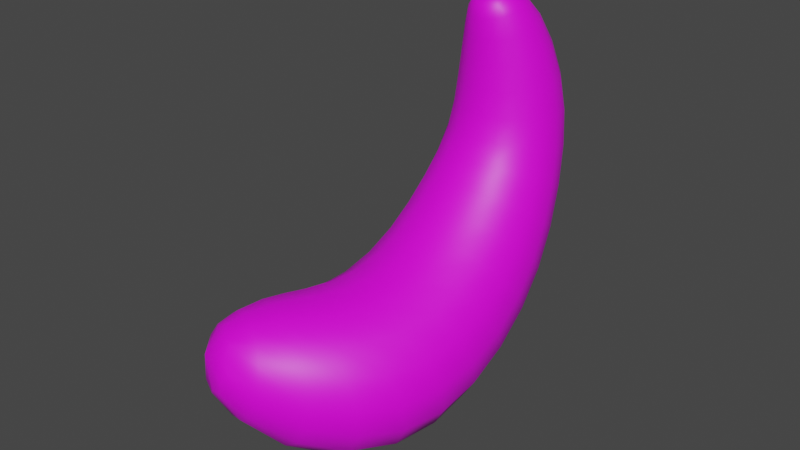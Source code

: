 # Source: ogur_01.blend  (saved by Blender 3.3.6; exported with 4.5.12 LTS)
import bpy
from mathutils import Matrix  # noqa: F401  (used for matrix-valued properties, if any)

bpy.ops.wm.read_factory_settings(use_empty=True)
scene = bpy.context.scene
scene.name = 'Scene'

# ---- collections
col_collection = bpy.data.collections.new('Collection'); scene.collection.children.link(col_collection)

# ---- images (referenced by path relative to the original .blend; pixels are not part of the script)
import os
ASSET_DIR = os.environ.get("B2B_ASSET_DIR", "")  # directory of the original .blend (textures are referenced by path, not embedded)
HERE = os.path.dirname(os.path.abspath(__file__))  # packed textures are extracted next to this script under _unpacked/

def load_image(name, relpath, width, height, colorspace="sRGB"):
    """Load a texture the original file referenced (path relative to the .blend, or extracted next to this script)."""
    p = next((c for c in (os.path.join(HERE, relpath), os.path.join(ASSET_DIR, relpath)) if relpath and os.path.exists(c)), "")
    if p:
        img = bpy.data.images.load(p, check_existing=True)
        img.name = name
    else:  # same state as the original file: an image datablock whose file is absent (Cycles renders it pink)
        img = bpy.data.images.new(name, width, height)
        img.source = "FILE"
        img.filepath = "//" + (relpath or name)
    img.colorspace_settings.name = colorspace
    return img
img_untitled = load_image('Untitled', 'ogr01.png', 1024, 1024, 'sRGB')

# ---- materials (node trees are filled in below, after node groups)
mat_material_001 = bpy.data.materials.new('Material.001')
mat_material_001.use_transparent_shadow = False

# ---- material node trees
mat_material_001.use_nodes = True; mat_material_001.node_tree.nodes.clear()
_N = mat_material_001.node_tree.nodes; _L = mat_material_001.node_tree.links
n0 = _N.new('ShaderNodeBsdfPrincipled'); n0.name = 'Principled BSDF'; n0.location = (10, 300)
n0.distribution = 'GGX'
n0.subsurface_method = 'RANDOM_WALK_SKIN'
n0.inputs[3].default_value = 1.45
n0.inputs[27].default_value = (0.0, 0.0, 0.0, 1.0)
n0.inputs[28].default_value = 1.0
n1 = _N.new('ShaderNodeOutputMaterial'); n1.name = 'Material Output'; n1.location = (300, 300)
n2 = _N.new('ShaderNodeTexImage'); n2.name = 'Image Texture'; n2.location = (-328, 279)
n2.image = img_untitled
_L.new(n0.outputs[0], n1.inputs[0])
_L.new(n2.outputs[0], n0.inputs[0])
n1.is_active_output = True

# ---- world
world_world = bpy.data.worlds.new('World'); scene.world = world_world
world_world.use_nodes = True; world_world.node_tree.nodes.clear()
_N = world_world.node_tree.nodes; _L = world_world.node_tree.links
n0 = _N.new('ShaderNodeOutputWorld'); n0.name = 'World Output'; n0.location = (300, 300)
n1 = _N.new('ShaderNodeBackground'); n1.name = 'Background'; n1.location = (10, 300)
n1.inputs[0].default_value = (0.05088, 0.05088, 0.05088, 1.0)
_L.new(n1.outputs[0], n0.inputs[0])
n0.is_active_output = True
world_world.color = (0.05088, 0.05088, 0.05088)
world_world.use_sun_shadow = False
world_world.sun_shadow_jitter_overblur = 0.0

# ---- meshes
me_circle = bpy.data.meshes.new('Circle')
me_circle.from_pydata([(0.0, -0.1513, -0.8533), (-0.7071, -0.2534, -0.5788), (-1.021, -0.4936, 0.08178), (-0.7712, -0.6807, 0.7297), (-0.07491, -0.8354, 1.016), (0.6897, -0.7887, 0.7556), (1.006, -0.5031, 0.0849), (0.7071, -0.2534, -0.5788), (-3.937e-10, 0.9371, -0.2149), (-0.6697, 0.764, 0.001953), (-0.9472, 0.3462, 0.5254), (-0.6697, -0.07169, 1.049), (-0.001442, -0.2441, 1.265), (0.6697, -0.07169, 1.049), (0.9472, 0.3462, 0.5254), (0.6697, 0.764, 0.001953), (-6.126e-10, 1.567, 0.6478), (-0.6001, 1.371, 0.8007), (-0.8486, 0.8979, 1.17), (-0.6001, 0.4247, 1.539), (-6.126e-10, 0.2287, 1.692), (0.6001, 0.4247, 1.539), (0.8486, 0.8979, 1.17), (0.6001, 1.371, 0.8007), (2.128e-09, 1.933, 1.82), (-0.4997, 1.729, 1.853), (-0.7067, 1.235, 1.93), (-0.4997, 0.7416, 2.008), (2.128e-09, 0.5371, 2.04), (0.4997, 0.7416, 2.008), (0.7067, 1.235, 1.93), (0.4997, 1.729, 1.853), (0.004877, 1.85, 2.609), (-0.4499, 1.685, 2.613), (-0.6362, 1.235, 2.589), (-0.4499, 0.786, 2.566), (0.004877, 0.5794, 2.542), (0.4548, 0.7655, 2.552), (0.6411, 1.215, 2.575), (0.4548, 1.664, 2.599), (1.23e-09, 1.45, 3.393), (-0.3145, 1.327, 3.35), (-0.4448, 1.029, 3.248), (-0.3145, 0.732, 3.145), (1.23e-09, 0.6088, 3.103), (0.3145, 0.732, 3.145), (0.4448, 1.029, 3.248), (0.3145, 1.327, 3.35), (-1.139e-09, 1.01, 3.678), (-0.1642, 0.9459, 3.655), (-0.2322, 0.7906, 3.602), (-0.1642, 0.6353, 3.548), (-1.139e-09, 0.571, 3.526), (0.1642, 0.6353, 3.548), (0.2322, 0.7906, 3.602), (0.1642, 0.9459, 3.655), (-0.03763, -1.228, -0.9947), (-0.789, -1.214, -0.7166), (-1.172, -1.185, -0.04373), (-1.007, -1.233, 0.6452), (-0.4063, -1.457, 0.9745), (0.398, -1.609, 0.7292), (0.9135, -1.49, 0.02786), (0.6988, -1.306, -0.6934), (-0.4502, -2.189, -0.6906), (-1.076, -1.946, -0.4862), (-1.367, -1.681, 0.07941), (-1.173, -1.586, 0.6823), (-0.6296, -1.751, 0.9762), (-0.03087, -2.04, 0.7813), (0.2935, -2.252, 0.205), (0.1277, -2.301, -0.4073), (-0.9963, -2.65, 0.227), (-1.172, -2.472, 0.2859), (-1.213, -2.317, 0.486), (-1.095, -2.274, 0.7102), (-0.8875, -2.37, 0.8271), (-0.7119, -2.548, 0.7683), (-0.6709, -2.704, 0.5681), (-0.7888, -2.746, 0.3439)], [], [(6, 7, 15, 14), (4, 5, 13, 12), (2, 3, 11, 10), (0, 1, 9, 8), (7, 0, 8, 15), (5, 6, 14, 13), (3, 4, 12, 11), (1, 2, 10, 9), (13, 14, 22, 21), (11, 12, 20, 19), (9, 10, 18, 17), (14, 15, 23, 22), (12, 13, 21, 20), (10, 11, 19, 18), (8, 9, 17, 16), (15, 8, 16, 23), (16, 17, 25, 24), (23, 16, 24, 31), (21, 22, 30, 29), (19, 20, 28, 27), (17, 18, 26, 25), (22, 23, 31, 30), (20, 21, 29, 28), (18, 19, 27, 26), (30, 31, 39, 38), (28, 29, 37, 36), (26, 27, 35, 34), (24, 25, 33, 32), (31, 24, 32, 39), (29, 30, 38, 37), (27, 28, 36, 35), (25, 26, 34, 33), (33, 34, 42, 41), (38, 39, 47, 46), (36, 37, 45, 44), (34, 35, 43, 42), (32, 33, 41, 40), (39, 32, 40, 47), (37, 38, 46, 45), (35, 36, 44, 43), (47, 40, 48, 55), (45, 46, 54, 53), (43, 44, 52, 51), (41, 42, 50, 49), (46, 47, 55, 54), (44, 45, 53, 52), (42, 43, 51, 50), (40, 41, 49, 48), (49, 50, 51, 52, 53, 54, 55, 48), (3, 2, 58, 59), (1, 0, 56, 57), (0, 7, 63, 56), (6, 5, 61, 62), (4, 3, 59, 60), (2, 1, 57, 58), (7, 6, 62, 63), (5, 4, 60, 61), (63, 62, 70, 71), (61, 60, 68, 69), (59, 58, 66, 67), (57, 56, 64, 65), (56, 63, 71, 64), (62, 61, 69, 70), (60, 59, 67, 68), (58, 57, 65, 66), (68, 67, 75, 76), (66, 65, 73, 74), (71, 70, 78, 79), (69, 68, 76, 77), (67, 66, 74, 75), (65, 64, 72, 73), (64, 71, 79, 72), (70, 69, 77, 78), (73, 72, 79, 78, 77, 76, 75, 74)])
me_circle.polygons.foreach_set('use_smooth', [True] * 74)
_uv = me_circle.uv_layers.new(name='UVMap')
_uv.uv.foreach_set('vector', [0.6921, 0.7433, 0.7326, 0.837, 0.5757, 0.8876, 0.5612, 0.7783, 0.6523, 0.514, 0.6677, 0.6384, 0.5473, 0.6598, 0.537, 0.5267, 0.6758, 0.2566, 0.6565, 0.3801, 0.5285, 0.3881, 0.5138, 0.2581, 0.6927, 9.995e-05, 0.6851, 0.1313, 0.4945, 0.1371, 0.4688, 0.01838, 0.7326, 0.837, 0.7883, 0.94, 0.5893, 0.9993, 0.5757, 0.8876, 0.6677, 0.6384, 0.6921, 0.7433, 0.5612, 0.7783, 0.5473, 0.6598, 0.6565, 0.3801, 0.6523, 0.514, 0.537, 0.5267, 0.5285, 0.3881, 0.6851, 0.1313, 0.6758, 0.2566, 0.5138, 0.2581, 0.4945, 0.1371, 0.5473, 0.6598, 0.5612, 0.7783, 0.4256, 0.7767, 0.4225, 0.6634, 0.5285, 0.3881, 0.537, 0.5267, 0.4135, 0.5385, 0.3968, 0.4118, 0.4945, 0.1371, 0.5138, 0.2581, 0.3723, 0.2957, 0.3392, 0.1909, 0.5612, 0.7783, 0.5757, 0.8876, 0.4215, 0.881, 0.4256, 0.7767, 0.537, 0.5267, 0.5473, 0.6598, 0.4225, 0.6634, 0.4135, 0.5385, 0.5138, 0.2581, 0.5285, 0.3881, 0.3968, 0.4118, 0.3723, 0.2957, 0.4688, 0.01838, 0.4945, 0.1371, 0.3392, 0.1909, 0.2929, 0.0901, 0.5757, 0.8876, 0.5893, 0.9993, 0.4066, 0.9867, 0.4215, 0.881, 0.2929, 0.0901, 0.3392, 0.1909, 0.1833, 0.2844, 0.1225, 0.2188, 0.4215, 0.881, 0.4066, 0.9867, 0.2116, 0.9114, 0.2521, 0.8337, 0.4225, 0.6634, 0.4256, 0.7767, 0.2865, 0.7545, 0.3139, 0.6606, 0.3968, 0.4118, 0.4135, 0.5385, 0.321, 0.5485, 0.2888, 0.4402, 0.3392, 0.1909, 0.3723, 0.2957, 0.2385, 0.354, 0.1833, 0.2844, 0.4256, 0.7767, 0.4215, 0.881, 0.2521, 0.8337, 0.2865, 0.7545, 0.4135, 0.5385, 0.4225, 0.6634, 0.3139, 0.6606, 0.321, 0.5485, 0.3723, 0.2957, 0.3968, 0.4118, 0.2888, 0.4402, 0.2385, 0.354, 0.2865, 0.7545, 0.2521, 0.8337, 0.1594, 0.7719, 0.1959, 0.7107, 0.321, 0.5485, 0.3139, 0.6606, 0.2191, 0.6405, 0.222, 0.5609, 0.2385, 0.354, 0.2888, 0.4402, 0.1971, 0.4823, 0.1567, 0.4194, 0.1225, 0.2188, 0.1833, 0.2844, 0.1057, 0.369, 0.04239, 0.3256, 0.2521, 0.8337, 0.2116, 0.9114, 0.1086, 0.8291, 0.1594, 0.7719, 0.3139, 0.6606, 0.2865, 0.7545, 0.1959, 0.7107, 0.2191, 0.6405, 0.2888, 0.4402, 0.321, 0.5485, 0.222, 0.5609, 0.1971, 0.4823, 0.1833, 0.2844, 0.2385, 0.354, 0.1567, 0.4194, 0.1057, 0.369, 0.1057, 0.369, 0.1567, 0.4194, 0.0942, 0.4958, 0.05369, 0.4745, 0.1959, 0.7107, 0.1594, 0.7719, 0.08057, 0.6846, 0.1143, 0.6541, 0.222, 0.5609, 0.2191, 0.6405, 0.1362, 0.6153, 0.1403, 0.5705, 0.1567, 0.4194, 0.1971, 0.4823, 0.1251, 0.528, 0.0942, 0.4958, 0.04239, 0.3256, 0.1057, 0.369, 0.05369, 0.4745, 9.995e-05, 0.4637, 0.1594, 0.7719, 0.1086, 0.8291, 0.03193, 0.7086, 0.08057, 0.6846, 0.2191, 0.6405, 0.1959, 0.7107, 0.1143, 0.6541, 0.1362, 0.6153, 0.1971, 0.4823, 0.222, 0.5609, 0.1403, 0.5705, 0.1251, 0.528, 0.08057, 0.6846, 0.03193, 0.7086, 0.02548, 0.6176, 0.05485, 0.6094, 0.1362, 0.6153, 0.1143, 0.6541, 0.08418, 0.6051, 0.09656, 0.5916, 0.1251, 0.528, 0.1403, 0.5705, 0.09657, 0.576, 0.09266, 0.561, 0.05369, 0.4745, 0.0942, 0.4958, 0.07727, 0.5509, 0.04777, 0.5542, 0.1143, 0.6541, 0.08057, 0.6846, 0.05485, 0.6094, 0.08418, 0.6051, 0.1403, 0.5705, 0.1362, 0.6153, 0.09656, 0.5916, 0.09657, 0.576, 0.0942, 0.4958, 0.1251, 0.528, 0.09266, 0.561, 0.07727, 0.5509, 9.995e-05, 0.4637, 0.05369, 0.4745, 0.04777, 0.5542, 0.01714, 0.5536, 0.04777, 0.5542, 0.07727, 0.5509, 0.09266, 0.561, 0.09657, 0.576, 0.09656, 0.5916, 0.08418, 0.6051, 0.05485, 0.6094, 0.03808, 0.5835, 0.6565, 0.3801, 0.6758, 0.2566, 0.7882, 0.2834, 0.7542, 0.3809, 0.6851, 0.1313, 0.6927, 9.995e-05, 0.882, 0.05028, 0.8329, 0.177, 0.7883, 0.94, 0.7326, 0.837, 0.8296, 0.7496, 0.9268, 0.8206, 0.6921, 0.7433, 0.6677, 0.6384, 0.7658, 0.5863, 0.7868, 0.6779, 0.6523, 0.514, 0.6565, 0.3801, 0.7542, 0.3809, 0.7522, 0.4813, 0.6758, 0.2566, 0.6851, 0.1313, 0.8329, 0.177, 0.7882, 0.2834, 0.7326, 0.837, 0.6921, 0.7433, 0.7868, 0.6779, 0.8296, 0.7496, 0.6677, 0.6384, 0.6523, 0.514, 0.7522, 0.4813, 0.7658, 0.5863, 0.8296, 0.7496, 0.7868, 0.6779, 0.8569, 0.6035, 0.9119, 0.6457, 0.7658, 0.5863, 0.7522, 0.4813, 0.7953, 0.4656, 0.8164, 0.541, 0.7542, 0.3809, 0.7882, 0.2834, 0.8462, 0.3284, 0.8066, 0.3928, 0.8329, 0.177, 0.882, 0.05028, 0.9999, 0.2052, 0.9068, 0.2689, 0.9268, 0.8206, 0.8296, 0.7496, 0.9119, 0.6457, 0.9999, 0.6577, 0.7868, 0.6779, 0.7658, 0.5863, 0.8164, 0.541, 0.8569, 0.6035, 0.7522, 0.4813, 0.7542, 0.3809, 0.8066, 0.3928, 0.7953, 0.4656, 0.7882, 0.2834, 0.8329, 0.177, 0.9068, 0.2689, 0.8462, 0.3284, 0.7953, 0.4656, 0.8066, 0.3928, 0.868, 0.4336, 0.8648, 0.4606, 0.8462, 0.3284, 0.9068, 0.2689, 0.9361, 0.409, 0.8939, 0.413, 0.9119, 0.6457, 0.8569, 0.6035, 0.9047, 0.4949, 0.9398, 0.4862, 0.8164, 0.541, 0.7953, 0.4656, 0.8648, 0.4606, 0.8787, 0.4829, 0.8066, 0.3928, 0.8462, 0.3284, 0.8939, 0.413, 0.868, 0.4336, 0.9068, 0.2689, 0.9999, 0.2052, 0.9797, 0.4045, 0.9361, 0.409, 0.9999, 0.6577, 0.9119, 0.6457, 0.9398, 0.4862, 0.978, 0.4863, 0.8569, 0.6035, 0.8164, 0.541, 0.8787, 0.4829, 0.9047, 0.4949, 0.9361, 0.409, 0.956, 0.449, 0.9398, 0.4862, 0.9047, 0.4949, 0.8787, 0.4829, 0.8648, 0.4606, 0.868, 0.4336, 0.8939, 0.413])
me_circle.materials.append(mat_material_001)
me_circle.update()

# ---- objects
ob_circle = bpy.data.objects.new('Circle', me_circle)

# ---- transforms, parenting, visibility, modifiers, constraints
ob_circle.location = (0.0, 0.0, 0.0)
_m = ob_circle.modifiers.new('Subdivision', 'SUBSURF')
_m.render_levels = 1

# ---- collection membership
col_collection.objects.link(ob_circle)

# ---- scene / render settings (as saved in the file)
scene.frame_start = 1; scene.frame_end = 250; scene.frame_set(1)
scene.render.engine = 'BLENDER_EEVEE_NEXT'
scene.cycles.sampling_pattern = 'TABULATED_SOBOL'
scene.cycles.use_light_tree = False
scene.view_settings.view_transform = 'Filmic'
bpy.context.view_layer.update()

# ---- added for rendering (the .blend has no active camera and no usable light): camera, sun
cam_auto = bpy.data.cameras.new('AutoCamera')
cam_auto.lens = 50.0
cam_auto.sensor_width = 36.0
cam_auto.clip_end = 1000.0
ob_auto_camera = bpy.data.objects.new('AutoCamera', cam_auto)
scene.collection.objects.link(ob_auto_camera)
ob_auto_camera.location = (6.31982, -8.20621, 6.5414)
ob_auto_camera.rotation_euler = (1.09748, -7.21219e-08, 0.694738)
scene.camera = ob_auto_camera
light_auto_sun = bpy.data.lights.new('AutoSun', 'SUN')
light_auto_sun.energy = 3.0
light_auto_sun.angle = 0.0523599
ob_auto_sun = bpy.data.objects.new('AutoSun', light_auto_sun)
scene.collection.objects.link(ob_auto_sun)
ob_auto_sun.rotation_euler = (0.872665, 0.174533, 0.523599)
bpy.context.view_layer.update()
